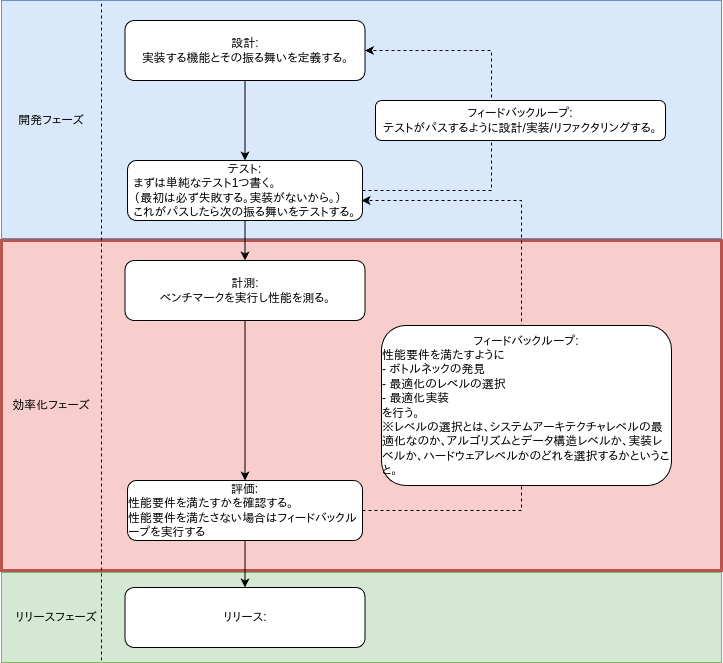

The diagram above was exported from draw.io. Its source (the exported page's mxGraphModel, read from the mxfile embedded in the PNG):
<mxGraphModel dx="2074" dy="1121" grid="1" gridSize="10" guides="1" tooltips="1" connect="1" arrows="1" fold="1" page="1" pageScale="1" pageWidth="827" pageHeight="1169" math="0" shadow="0">
  <root>
    <mxCell id="0" />
    <mxCell id="1" parent="0" />
    <mxCell id="CgFyjtPTiPq2iYC9rme7-11" value="" style="rounded=0;whiteSpace=wrap;html=1;align=left;fillColor=#dae8fc;strokeColor=#6c8ebf;" parent="1" vertex="1">
      <mxGeometry x="40" y="30" width="720" height="238" as="geometry" />
    </mxCell>
    <mxCell id="CgFyjtPTiPq2iYC9rme7-5" value="開発フェーズ" style="text;html=1;strokeColor=none;fillColor=none;align=center;verticalAlign=middle;whiteSpace=wrap;rounded=0;" parent="1" vertex="1">
      <mxGeometry x="50" y="135" width="80" height="30" as="geometry" />
    </mxCell>
    <mxCell id="CgFyjtPTiPq2iYC9rme7-10" style="edgeStyle=orthogonalEdgeStyle;rounded=0;orthogonalLoop=1;jettySize=auto;html=1;" parent="1" source="CgFyjtPTiPq2iYC9rme7-8" target="CgFyjtPTiPq2iYC9rme7-9" edge="1">
      <mxGeometry relative="1" as="geometry" />
    </mxCell>
    <mxCell id="CgFyjtPTiPq2iYC9rme7-8" value="設計:&lt;br&gt;&lt;div style=&quot;text-align: left&quot;&gt;&lt;span&gt;実装する機能とその振る舞いを定義する。&lt;/span&gt;&lt;/div&gt;" style="rounded=1;whiteSpace=wrap;html=1;" parent="1" vertex="1">
      <mxGeometry x="163.5" y="50" width="240" height="60" as="geometry" />
    </mxCell>
    <mxCell id="CgFyjtPTiPq2iYC9rme7-13" style="edgeStyle=orthogonalEdgeStyle;rounded=0;orthogonalLoop=1;jettySize=auto;html=1;entryX=1;entryY=0.5;entryDx=0;entryDy=0;exitX=1;exitY=0.5;exitDx=0;exitDy=0;dashed=1;" parent="1" source="CgFyjtPTiPq2iYC9rme7-9" target="CgFyjtPTiPq2iYC9rme7-8" edge="1">
      <mxGeometry relative="1" as="geometry">
        <Array as="points">
          <mxPoint x="530" y="220" />
          <mxPoint x="530" y="80" />
        </Array>
      </mxGeometry>
    </mxCell>
    <mxCell id="CgFyjtPTiPq2iYC9rme7-9" value="テスト:&lt;br&gt;&lt;div style=&quot;text-align: left&quot;&gt;&lt;span&gt;まずは単純なテスト1つ書く。&lt;/span&gt;&lt;/div&gt;&lt;div style=&quot;text-align: left&quot;&gt;（最初は必ず失敗する。実装がないから。）&lt;/div&gt;&lt;div style=&quot;text-align: left&quot;&gt;&lt;span&gt;これがパスしたら次の振る舞いをテストする。&lt;/span&gt;&lt;/div&gt;" style="rounded=1;whiteSpace=wrap;html=1;" parent="1" vertex="1">
      <mxGeometry x="166" y="190" width="235" height="60" as="geometry" />
    </mxCell>
    <mxCell id="CgFyjtPTiPq2iYC9rme7-17" value="" style="rounded=0;whiteSpace=wrap;html=1;align=left;fillColor=#f8cecc;strokeColor=#b85450;strokeWidth=3;" parent="1" vertex="1">
      <mxGeometry x="40" y="270" width="720" height="330" as="geometry" />
    </mxCell>
    <mxCell id="CgFyjtPTiPq2iYC9rme7-18" value="効率化フェーズ" style="text;html=1;strokeColor=none;fillColor=none;align=center;verticalAlign=middle;whiteSpace=wrap;rounded=0;" parent="1" vertex="1">
      <mxGeometry x="50" y="420" width="80" height="30" as="geometry" />
    </mxCell>
    <mxCell id="CgFyjtPTiPq2iYC9rme7-19" style="edgeStyle=orthogonalEdgeStyle;rounded=0;orthogonalLoop=1;jettySize=auto;html=1;" parent="1" source="CgFyjtPTiPq2iYC9rme7-20" target="CgFyjtPTiPq2iYC9rme7-22" edge="1">
      <mxGeometry relative="1" as="geometry" />
    </mxCell>
    <mxCell id="CgFyjtPTiPq2iYC9rme7-20" value="計測:&lt;br&gt;&lt;div style=&quot;text-align: left&quot;&gt;ベンチマークを実行し性能を測る。&lt;/div&gt;" style="rounded=1;whiteSpace=wrap;html=1;" parent="1" vertex="1">
      <mxGeometry x="163.5" y="290" width="240" height="60" as="geometry" />
    </mxCell>
    <mxCell id="CgFyjtPTiPq2iYC9rme7-21" style="edgeStyle=orthogonalEdgeStyle;rounded=0;orthogonalLoop=1;jettySize=auto;html=1;dashed=1;" parent="1" source="CgFyjtPTiPq2iYC9rme7-22" edge="1">
      <mxGeometry relative="1" as="geometry">
        <Array as="points">
          <mxPoint x="560" y="540" />
          <mxPoint x="560" y="230" />
        </Array>
        <mxPoint x="401" y="560" as="sourcePoint" />
        <mxPoint x="400" y="230" as="targetPoint" />
      </mxGeometry>
    </mxCell>
    <mxCell id="CgFyjtPTiPq2iYC9rme7-22" value="評価:&lt;br&gt;&lt;div style=&quot;text-align: left&quot;&gt;性能要件を満たすかを確認する。&lt;/div&gt;&lt;div style=&quot;text-align: left&quot;&gt;性能要件を満たさない場合はフィードバックループを実行する&lt;/div&gt;" style="rounded=1;whiteSpace=wrap;html=1;" parent="1" vertex="1">
      <mxGeometry x="166" y="510" width="235" height="60" as="geometry" />
    </mxCell>
    <mxCell id="CgFyjtPTiPq2iYC9rme7-23" value="フィードバックループ:&lt;br&gt;&lt;div style=&quot;text-align: left&quot;&gt;&lt;span&gt;性能要件を満たすように&lt;/span&gt;&lt;/div&gt;&lt;div style=&quot;text-align: left&quot;&gt;&lt;span&gt;- ボトルネックの発見&lt;/span&gt;&lt;/div&gt;&lt;div style=&quot;text-align: left&quot;&gt;&lt;span&gt;- 最適化のレベルの選択&lt;/span&gt;&lt;/div&gt;&lt;div style=&quot;text-align: left&quot;&gt;&lt;span&gt;- 最適化実装&lt;/span&gt;&lt;/div&gt;&lt;div style=&quot;text-align: left&quot;&gt;&lt;span&gt;を行う。&lt;/span&gt;&lt;/div&gt;&lt;div style=&quot;text-align: left&quot;&gt;※レベルの選択とは、システムアーキテクチャレベルの最適化なのか、アルゴリズムとデータ構造レベルか、実装レベルか、ハードウェアレベルかのどれを選択するかということ。&lt;/div&gt;" style="rounded=1;whiteSpace=wrap;html=1;" parent="1" vertex="1">
      <mxGeometry x="420" y="355" width="290" height="160" as="geometry" />
    </mxCell>
    <mxCell id="CgFyjtPTiPq2iYC9rme7-24" style="edgeStyle=orthogonalEdgeStyle;rounded=0;orthogonalLoop=1;jettySize=auto;html=1;" parent="1" source="CgFyjtPTiPq2iYC9rme7-9" target="CgFyjtPTiPq2iYC9rme7-20" edge="1">
      <mxGeometry relative="1" as="geometry" />
    </mxCell>
    <mxCell id="CgFyjtPTiPq2iYC9rme7-26" value="" style="rounded=0;whiteSpace=wrap;html=1;align=left;fillColor=#d5e8d4;strokeColor=#82b366;" parent="1" vertex="1">
      <mxGeometry x="40" y="602" width="720" height="90" as="geometry" />
    </mxCell>
    <mxCell id="CgFyjtPTiPq2iYC9rme7-27" value="リリースフェーズ" style="text;html=1;strokeColor=none;fillColor=none;align=center;verticalAlign=middle;whiteSpace=wrap;rounded=0;" parent="1" vertex="1">
      <mxGeometry x="50" y="632" width="90" height="30" as="geometry" />
    </mxCell>
    <mxCell id="CgFyjtPTiPq2iYC9rme7-29" value="リリース:" style="rounded=1;whiteSpace=wrap;html=1;" parent="1" vertex="1">
      <mxGeometry x="163.5" y="617" width="240" height="60" as="geometry" />
    </mxCell>
    <mxCell id="CgFyjtPTiPq2iYC9rme7-2" value="" style="endArrow=none;html=1;rounded=0;dashed=1;" parent="1" edge="1">
      <mxGeometry width="50" height="50" relative="1" as="geometry">
        <mxPoint x="140" y="690" as="sourcePoint" />
        <mxPoint x="140" y="30" as="targetPoint" />
      </mxGeometry>
    </mxCell>
    <mxCell id="CgFyjtPTiPq2iYC9rme7-33" style="edgeStyle=orthogonalEdgeStyle;rounded=0;orthogonalLoop=1;jettySize=auto;html=1;" parent="1" source="CgFyjtPTiPq2iYC9rme7-22" target="CgFyjtPTiPq2iYC9rme7-29" edge="1">
      <mxGeometry relative="1" as="geometry" />
    </mxCell>
    <mxCell id="CgFyjtPTiPq2iYC9rme7-16" value="フィードバックループ:&lt;br&gt;テストがパスするように設計/実装/リファクタリングする。" style="rounded=1;whiteSpace=wrap;html=1;" parent="1" vertex="1">
      <mxGeometry x="414" y="130" width="290" height="40" as="geometry" />
    </mxCell>
  </root>
</mxGraphModel>